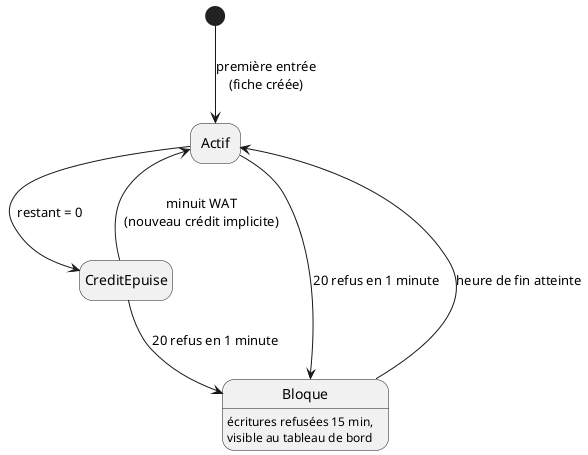

The diagram above was rendered by PlantUML. Its source (embedded in the PNG):
@startuml etats-redacteur
' Rédacteur face aux limites — C-4, BF-16, H-10
skinparam shadowing false
hide empty description
[*] --> Actif : première entrée\n(fiche créée)
Actif --> CreditEpuise : restant = 0
CreditEpuise --> Actif : minuit WAT\n(nouveau crédit implicite)
Actif --> Bloque : 20 refus en 1 minute
CreditEpuise --> Bloque : 20 refus en 1 minute
Bloque : écritures refusées 15 min,\nvisible au tableau de bord
Bloque --> Actif : heure de fin atteinte
@enduml